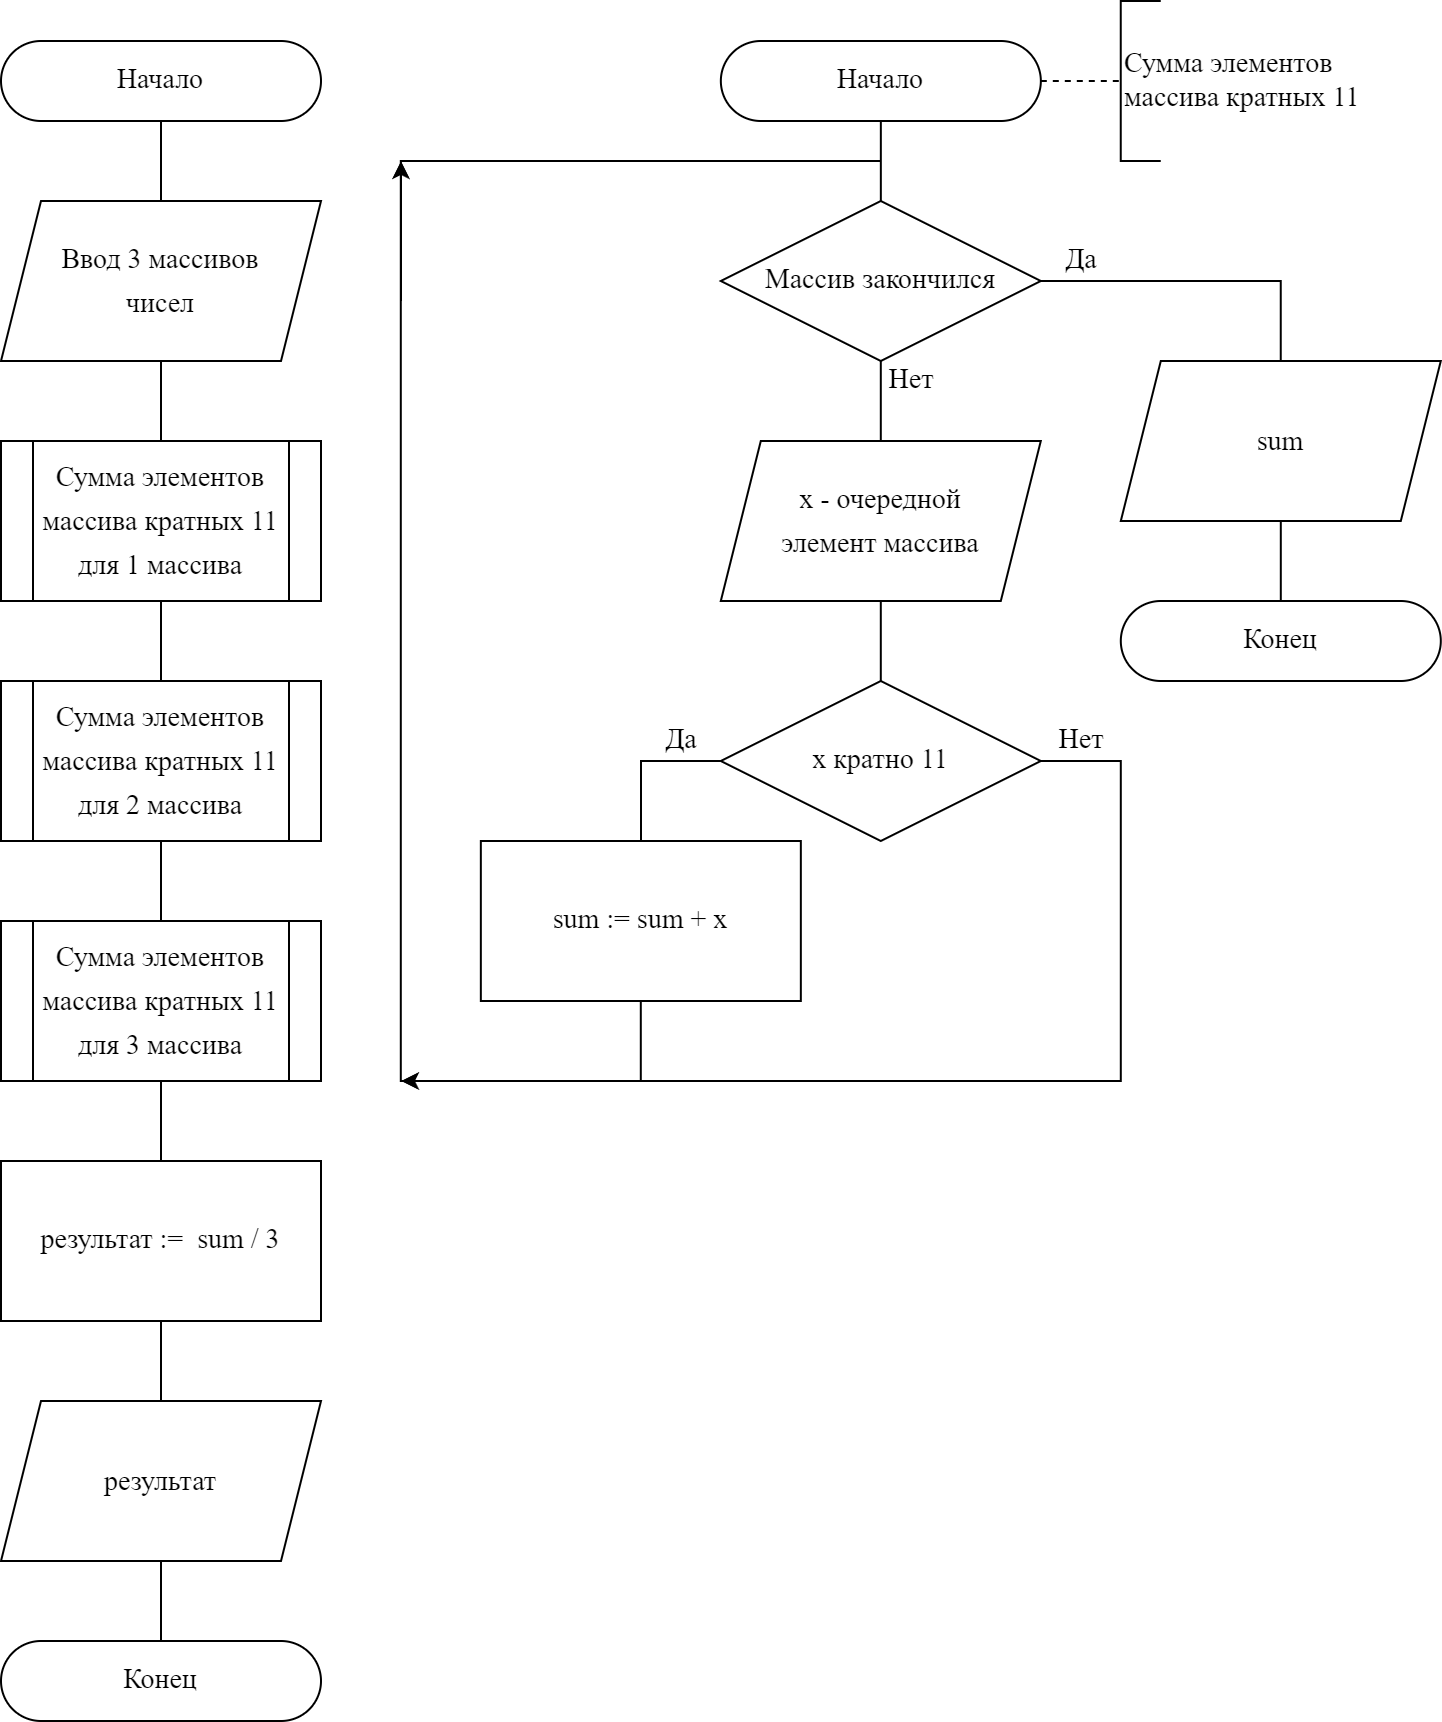

The diagram above was exported from draw.io. Its source (the exported page's mxGraphModel, read from the mxfile embedded in the PNG):
<mxGraphModel dx="749" dy="826" grid="1" gridSize="10" guides="1" tooltips="1" connect="1" arrows="1" fold="1" page="1" pageScale="1" pageWidth="827" pageHeight="1169" math="1" shadow="0">
  <root>
    <mxCell id="0" />
    <mxCell id="1" parent="0" />
    <mxCell id="mvJbCKy23DHCNTYrXLLq-9" value="" style="edgeStyle=orthogonalEdgeStyle;rounded=0;orthogonalLoop=1;jettySize=auto;html=1;endArrow=none;endFill=0;" parent="1" source="mvJbCKy23DHCNTYrXLLq-1" edge="1">
      <mxGeometry relative="1" as="geometry">
        <mxPoint x="479.92" y="120" as="targetPoint" />
      </mxGeometry>
    </mxCell>
    <mxCell id="mvJbCKy23DHCNTYrXLLq-1" value="Начало" style="rounded=1;whiteSpace=wrap;html=1;arcSize=50;fontFamily=Times New Roman;fontStyle=0;fontSize=14;" parent="1" vertex="1">
      <mxGeometry x="399.92" y="40" width="160" height="40" as="geometry" />
    </mxCell>
    <mxCell id="mvJbCKy23DHCNTYrXLLq-11" value="" style="edgeStyle=orthogonalEdgeStyle;rounded=0;orthogonalLoop=1;jettySize=auto;html=1;endArrow=none;endFill=0;" parent="1" source="mvJbCKy23DHCNTYrXLLq-13" edge="1">
      <mxGeometry relative="1" as="geometry">
        <mxPoint x="479.90000000000003" y="240" as="targetPoint" />
      </mxGeometry>
    </mxCell>
    <mxCell id="mvJbCKy23DHCNTYrXLLq-12" style="edgeStyle=orthogonalEdgeStyle;rounded=0;orthogonalLoop=1;jettySize=auto;html=1;endArrow=none;endFill=0;entryX=0.5;entryY=0;entryDx=0;entryDy=0;" parent="1" source="mvJbCKy23DHCNTYrXLLq-13" target="mvJbCKy23DHCNTYrXLLq-29" edge="1">
      <mxGeometry relative="1" as="geometry">
        <mxPoint x="719.92" y="180" as="targetPoint" />
        <Array as="points">
          <mxPoint x="679.92" y="160" />
        </Array>
      </mxGeometry>
    </mxCell>
    <mxCell id="mvJbCKy23DHCNTYrXLLq-13" value="Массив закончился" style="rhombus;whiteSpace=wrap;html=1;fontSize=14;fontFamily=Times New Roman;fontStyle=0" parent="1" vertex="1">
      <mxGeometry x="399.90000000000003" y="120" width="160" height="80" as="geometry" />
    </mxCell>
    <mxCell id="mvJbCKy23DHCNTYrXLLq-16" value="Нет" style="text;html=1;align=center;verticalAlign=middle;resizable=0;points=[];autosize=1;strokeColor=none;fillColor=none;fontSize=14;fontFamily=Times New Roman;" parent="1" vertex="1">
      <mxGeometry x="469.90000000000003" y="195" width="50" height="30" as="geometry" />
    </mxCell>
    <mxCell id="mvJbCKy23DHCNTYrXLLq-17" value="Да" style="text;html=1;align=center;verticalAlign=middle;resizable=0;points=[];autosize=1;strokeColor=none;fillColor=none;fontSize=14;fontFamily=Times New Roman;" parent="1" vertex="1">
      <mxGeometry x="559.9" y="135" width="40" height="30" as="geometry" />
    </mxCell>
    <mxCell id="mvJbCKy23DHCNTYrXLLq-27" value="" style="edgeStyle=orthogonalEdgeStyle;rounded=0;orthogonalLoop=1;jettySize=auto;html=1;endArrow=none;endFill=0;" parent="1" source="mvJbCKy23DHCNTYrXLLq-18" target="mvJbCKy23DHCNTYrXLLq-22" edge="1">
      <mxGeometry relative="1" as="geometry" />
    </mxCell>
    <mxCell id="mvJbCKy23DHCNTYrXLLq-18" value="&lt;div style=&quot;line-height: 22px;&quot;&gt;x - очередной&lt;/div&gt;&lt;div style=&quot;line-height: 22px;&quot;&gt;элемент массива&lt;/div&gt;" style="shape=parallelogram;perimeter=parallelogramPerimeter;whiteSpace=wrap;html=1;fixedSize=1;fontFamily=Times New Roman;fontStyle=0;fontSize=14;" parent="1" vertex="1">
      <mxGeometry x="399.8999999999998" y="240" width="160" height="80" as="geometry" />
    </mxCell>
    <mxCell id="mvJbCKy23DHCNTYrXLLq-20" style="edgeStyle=orthogonalEdgeStyle;rounded=0;jumpStyle=arc;jumpSize=6;orthogonalLoop=1;jettySize=auto;html=1;fontFamily=Times New Roman;fontSize=14;endArrow=none;endFill=0;" parent="1" source="mvJbCKy23DHCNTYrXLLq-22" edge="1">
      <mxGeometry relative="1" as="geometry">
        <mxPoint x="359.96999999999997" y="440" as="targetPoint" />
        <Array as="points">
          <mxPoint x="359.90000000000003" y="400" />
        </Array>
      </mxGeometry>
    </mxCell>
    <mxCell id="mvJbCKy23DHCNTYrXLLq-21" style="edgeStyle=orthogonalEdgeStyle;rounded=0;jumpStyle=arc;jumpSize=6;orthogonalLoop=1;jettySize=auto;html=1;fontFamily=Times New Roman;fontSize=14;endArrow=none;endFill=0;" parent="1" source="mvJbCKy23DHCNTYrXLLq-22" edge="1">
      <mxGeometry relative="1" as="geometry">
        <mxPoint x="359.92" y="560" as="targetPoint" />
        <Array as="points">
          <mxPoint x="599.9" y="400" />
        </Array>
      </mxGeometry>
    </mxCell>
    <mxCell id="mvJbCKy23DHCNTYrXLLq-22" value="x кратно 11" style="rhombus;whiteSpace=wrap;html=1;fontSize=14;fontFamily=Times New Roman;fontStyle=0" parent="1" vertex="1">
      <mxGeometry x="399.90000000000003" y="360" width="160" height="80" as="geometry" />
    </mxCell>
    <mxCell id="mvJbCKy23DHCNTYrXLLq-23" value="Нет" style="text;html=1;align=center;verticalAlign=middle;resizable=0;points=[];autosize=1;strokeColor=none;fillColor=none;fontSize=14;fontFamily=Times New Roman;" parent="1" vertex="1">
      <mxGeometry x="559.9" y="380" width="40" height="20" as="geometry" />
    </mxCell>
    <mxCell id="mvJbCKy23DHCNTYrXLLq-24" value="Да" style="text;html=1;align=center;verticalAlign=middle;resizable=0;points=[];autosize=1;strokeColor=none;fillColor=none;fontSize=14;fontFamily=Times New Roman;" parent="1" vertex="1">
      <mxGeometry x="364.90000000000003" y="380" width="30" height="20" as="geometry" />
    </mxCell>
    <mxCell id="mvJbCKy23DHCNTYrXLLq-26" style="edgeStyle=orthogonalEdgeStyle;rounded=0;orthogonalLoop=1;jettySize=auto;html=1;endArrow=none;endFill=0;" parent="1" source="mvJbCKy23DHCNTYrXLLq-25" edge="1">
      <mxGeometry relative="1" as="geometry">
        <mxPoint x="479.92" y="100" as="targetPoint" />
        <Array as="points">
          <mxPoint x="359.92" y="560" />
          <mxPoint x="239.92000000000002" y="560" />
          <mxPoint x="239.92000000000002" y="100" />
          <mxPoint x="299.92" y="100" />
        </Array>
      </mxGeometry>
    </mxCell>
    <mxCell id="mvJbCKy23DHCNTYrXLLq-25" value="sum := sum + x" style="rounded=0;whiteSpace=wrap;html=1;fontSize=14;fontFamily=Times New Roman;fontStyle=0" parent="1" vertex="1">
      <mxGeometry x="279.92" y="440" width="160" height="80" as="geometry" />
    </mxCell>
    <mxCell id="mvJbCKy23DHCNTYrXLLq-28" value="Конец" style="rounded=1;whiteSpace=wrap;html=1;arcSize=50;fontFamily=Times New Roman;fontStyle=0;fontSize=14;" parent="1" vertex="1">
      <mxGeometry x="599.9" y="320" width="160" height="40" as="geometry" />
    </mxCell>
    <mxCell id="mvJbCKy23DHCNTYrXLLq-30" value="" style="edgeStyle=orthogonalEdgeStyle;rounded=0;orthogonalLoop=1;jettySize=auto;html=1;endArrow=none;endFill=0;" parent="1" source="mvJbCKy23DHCNTYrXLLq-29" target="mvJbCKy23DHCNTYrXLLq-28" edge="1">
      <mxGeometry relative="1" as="geometry" />
    </mxCell>
    <mxCell id="mvJbCKy23DHCNTYrXLLq-29" value="&lt;div style=&quot;line-height: 22px;&quot;&gt;sum&lt;/div&gt;" style="shape=parallelogram;perimeter=parallelogramPerimeter;whiteSpace=wrap;html=1;fixedSize=1;fontFamily=Times New Roman;fontStyle=0;fontSize=14;" parent="1" vertex="1">
      <mxGeometry x="599.8999999999997" y="200" width="160" height="80" as="geometry" />
    </mxCell>
    <mxCell id="mvJbCKy23DHCNTYrXLLq-31" value="" style="edgeStyle=orthogonalEdgeStyle;rounded=0;orthogonalLoop=1;jettySize=auto;html=1;fontFamily=Times New Roman;fontSize=14;endArrow=none;endFill=0;dashed=1;" parent="1" target="mvJbCKy23DHCNTYrXLLq-32" edge="1">
      <mxGeometry relative="1" as="geometry">
        <mxPoint x="559.9" y="60" as="sourcePoint" />
      </mxGeometry>
    </mxCell>
    <mxCell id="mvJbCKy23DHCNTYrXLLq-32" value="&lt;div style=&quot;&quot;&gt;Сумма элементов&lt;/div&gt;&lt;div style=&quot;&quot;&gt;массива кратных 11&lt;/div&gt;" style="strokeWidth=1;html=1;shape=mxgraph.flowchart.annotation_1;align=left;pointerEvents=1;fontSize=14;fontStyle=0;fontFamily=Times New Roman;" parent="1" vertex="1">
      <mxGeometry x="599.9" y="20" width="20" height="80" as="geometry" />
    </mxCell>
    <mxCell id="mvJbCKy23DHCNTYrXLLq-39" value="" style="edgeStyle=orthogonalEdgeStyle;rounded=0;orthogonalLoop=1;jettySize=auto;html=1;endArrow=none;endFill=0;" parent="1" source="mvJbCKy23DHCNTYrXLLq-33" target="mvJbCKy23DHCNTYrXLLq-38" edge="1">
      <mxGeometry relative="1" as="geometry" />
    </mxCell>
    <mxCell id="mvJbCKy23DHCNTYrXLLq-33" value="Начало" style="rounded=1;whiteSpace=wrap;html=1;arcSize=50;fontFamily=Times New Roman;fontStyle=0;fontSize=14;" parent="1" vertex="1">
      <mxGeometry x="40" y="40" width="160" height="40" as="geometry" />
    </mxCell>
    <mxCell id="mvJbCKy23DHCNTYrXLLq-41" value="" style="edgeStyle=orthogonalEdgeStyle;rounded=0;orthogonalLoop=1;jettySize=auto;html=1;endArrow=none;endFill=0;" parent="1" source="mvJbCKy23DHCNTYrXLLq-35" target="mvJbCKy23DHCNTYrXLLq-36" edge="1">
      <mxGeometry relative="1" as="geometry" />
    </mxCell>
    <mxCell id="mvJbCKy23DHCNTYrXLLq-35" value="&lt;div style=&quot;line-height: 22px;&quot;&gt;&lt;div style=&quot;&quot;&gt;Сумма элементов&lt;/div&gt;&lt;div style=&quot;&quot;&gt;массива кратных 11 для 1 массива&lt;/div&gt;&lt;/div&gt;" style="shape=process;whiteSpace=wrap;html=1;backgroundOutline=1;fontSize=14;fontStyle=0;fontFamily=Times New Roman;align=center;" parent="1" vertex="1">
      <mxGeometry x="40" y="240" width="160" height="80" as="geometry" />
    </mxCell>
    <mxCell id="mvJbCKy23DHCNTYrXLLq-42" value="" style="edgeStyle=orthogonalEdgeStyle;rounded=0;orthogonalLoop=1;jettySize=auto;html=1;endArrow=none;endFill=0;" parent="1" source="mvJbCKy23DHCNTYrXLLq-36" target="mvJbCKy23DHCNTYrXLLq-37" edge="1">
      <mxGeometry relative="1" as="geometry" />
    </mxCell>
    <mxCell id="mvJbCKy23DHCNTYrXLLq-36" value="&lt;div style=&quot;line-height: 22px;&quot;&gt;&lt;div&gt;Сумма элементов&lt;/div&gt;&lt;div&gt;массива кратных 11 для 2 массива&lt;/div&gt;&lt;/div&gt;" style="shape=process;whiteSpace=wrap;html=1;backgroundOutline=1;fontSize=14;fontStyle=0;fontFamily=Times New Roman;" parent="1" vertex="1">
      <mxGeometry x="40" y="360" width="160" height="80" as="geometry" />
    </mxCell>
    <mxCell id="mvJbCKy23DHCNTYrXLLq-45" value="" style="edgeStyle=orthogonalEdgeStyle;rounded=0;orthogonalLoop=1;jettySize=auto;html=1;endArrow=none;endFill=0;" parent="1" source="mvJbCKy23DHCNTYrXLLq-37" target="mvJbCKy23DHCNTYrXLLq-44" edge="1">
      <mxGeometry relative="1" as="geometry" />
    </mxCell>
    <mxCell id="mvJbCKy23DHCNTYrXLLq-37" value="&lt;div style=&quot;line-height: 22px;&quot;&gt;&lt;div&gt;Сумма элементов&lt;/div&gt;&lt;div&gt;массива кратных 11 для 3 массива&lt;/div&gt;&lt;/div&gt;" style="shape=process;whiteSpace=wrap;html=1;backgroundOutline=1;fontSize=14;fontStyle=0;fontFamily=Times New Roman;" parent="1" vertex="1">
      <mxGeometry x="40" y="480" width="160" height="80" as="geometry" />
    </mxCell>
    <mxCell id="mvJbCKy23DHCNTYrXLLq-40" value="" style="edgeStyle=orthogonalEdgeStyle;rounded=0;orthogonalLoop=1;jettySize=auto;html=1;endArrow=none;endFill=0;" parent="1" source="mvJbCKy23DHCNTYrXLLq-38" target="mvJbCKy23DHCNTYrXLLq-35" edge="1">
      <mxGeometry relative="1" as="geometry" />
    </mxCell>
    <mxCell id="mvJbCKy23DHCNTYrXLLq-38" value="&lt;div style=&quot;line-height: 22px;&quot;&gt;Ввод 3 массивов&lt;/div&gt;&lt;div style=&quot;line-height: 22px;&quot;&gt;чисел&lt;/div&gt;" style="shape=parallelogram;perimeter=parallelogramPerimeter;whiteSpace=wrap;html=1;fixedSize=1;fontFamily=Times New Roman;fontStyle=0;fontSize=14;" parent="1" vertex="1">
      <mxGeometry x="39.99999999999977" y="120" width="160" height="80" as="geometry" />
    </mxCell>
    <mxCell id="mvJbCKy23DHCNTYrXLLq-48" value="" style="edgeStyle=orthogonalEdgeStyle;rounded=0;orthogonalLoop=1;jettySize=auto;html=1;endArrow=none;endFill=0;" parent="1" source="mvJbCKy23DHCNTYrXLLq-44" target="mvJbCKy23DHCNTYrXLLq-47" edge="1">
      <mxGeometry relative="1" as="geometry" />
    </mxCell>
    <mxCell id="mvJbCKy23DHCNTYrXLLq-44" value="результат :=&amp;nbsp; sum / 3" style="rounded=0;whiteSpace=wrap;html=1;fontSize=14;fontFamily=Times New Roman;fontStyle=0" parent="1" vertex="1">
      <mxGeometry x="40" y="600" width="160" height="80" as="geometry" />
    </mxCell>
    <mxCell id="mvJbCKy23DHCNTYrXLLq-50" value="" style="edgeStyle=orthogonalEdgeStyle;rounded=0;orthogonalLoop=1;jettySize=auto;html=1;endArrow=none;endFill=0;" parent="1" source="mvJbCKy23DHCNTYrXLLq-47" target="mvJbCKy23DHCNTYrXLLq-49" edge="1">
      <mxGeometry relative="1" as="geometry" />
    </mxCell>
    <mxCell id="mvJbCKy23DHCNTYrXLLq-47" value="&lt;div style=&quot;line-height: 22px;&quot;&gt;результат&lt;br&gt;&lt;/div&gt;" style="shape=parallelogram;perimeter=parallelogramPerimeter;whiteSpace=wrap;html=1;fixedSize=1;fontFamily=Times New Roman;fontStyle=0;fontSize=14;" parent="1" vertex="1">
      <mxGeometry x="39.99999999999977" y="720" width="160" height="80" as="geometry" />
    </mxCell>
    <mxCell id="mvJbCKy23DHCNTYrXLLq-49" value="Конец" style="rounded=1;whiteSpace=wrap;html=1;arcSize=50;fontFamily=Times New Roman;fontStyle=0;fontSize=14;" parent="1" vertex="1">
      <mxGeometry x="40" y="840" width="160" height="40" as="geometry" />
    </mxCell>
    <mxCell id="mvJbCKy23DHCNTYrXLLq-51" value="" style="endArrow=classic;html=1;rounded=0;" parent="1" edge="1">
      <mxGeometry width="50" height="50" relative="1" as="geometry">
        <mxPoint x="290" y="560" as="sourcePoint" />
        <mxPoint x="240" y="560" as="targetPoint" />
      </mxGeometry>
    </mxCell>
    <mxCell id="mvJbCKy23DHCNTYrXLLq-52" value="" style="endArrow=classic;html=1;rounded=0;" parent="1" edge="1">
      <mxGeometry width="50" height="50" relative="1" as="geometry">
        <mxPoint x="240" y="170" as="sourcePoint" />
        <mxPoint x="240" y="100" as="targetPoint" />
      </mxGeometry>
    </mxCell>
  </root>
</mxGraphModel>